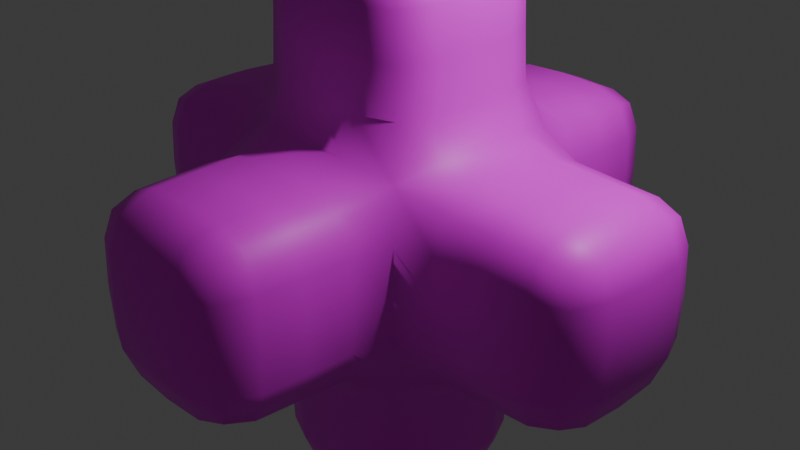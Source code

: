 # Source: container.blend  (saved by Blender 4.5.90; exported with 4.5.12 LTS)
import bpy
from mathutils import Matrix  # noqa: F401  (used for matrix-valued properties, if any)

bpy.ops.wm.read_factory_settings(use_empty=True)
scene = bpy.context.scene
scene.name = 'Scene'

# ---- collections
col_collection = bpy.data.collections.new('Collection'); scene.collection.children.link(col_collection)

# ---- images (referenced by path relative to the original .blend; pixels are not part of the script)
import os
ASSET_DIR = os.environ.get("B2B_ASSET_DIR", "")  # directory of the original .blend (textures are referenced by path, not embedded)
HERE = os.path.dirname(os.path.abspath(__file__))  # packed textures are extracted next to this script under _unpacked/

def load_image(name, relpath, width, height, colorspace="sRGB"):
    """Load a texture the original file referenced (path relative to the .blend, or extracted next to this script)."""
    p = next((c for c in (os.path.join(HERE, relpath), os.path.join(ASSET_DIR, relpath)) if relpath and os.path.exists(c)), "")
    if p:
        img = bpy.data.images.load(p, check_existing=True)
        img.name = name
    else:  # same state as the original file: an image datablock whose file is absent (Cycles renders it pink)
        img = bpy.data.images.new(name, width, height)
        img.source = "FILE"
        img.filepath = "//" + (relpath or name)
    img.colorspace_settings.name = colorspace
    return img
img_container_png = load_image('container.png', 'container.png', 1024, 1024, 'sRGB')

# ---- materials (node trees are filled in below, after node groups)
mat_material = bpy.data.materials.new('Material')
mat_material.alpha_threshold = 0.0
mat_material.roughness = 0.5
mat_material.line_color = (0.0, 0.0, 0.0, 1.0)

# ---- material node trees
mat_material.use_nodes = True; mat_material.node_tree.nodes.clear()
_N = mat_material.node_tree.nodes; _L = mat_material.node_tree.links
n0 = _N.new('ShaderNodeOutputMaterial'); n0.name = 'Material Output'; n0.location = (200, 100)
n1 = _N.new('ShaderNodeBsdfPrincipled'); n1.name = 'Principled BSDF'; n1.location = (-200, 100)
n1.inputs[3].default_value = 1.45
n2 = _N.new('ShaderNodeTexImage'); n2.name = 'Image Texture'; n2.location = (-542, 62)
n2.image = img_container_png
_L.new(n1.outputs[0], n0.inputs[0])
_L.new(n2.outputs[0], n1.inputs[0])
n0.is_active_output = True

# ---- world
world_world = bpy.data.worlds.new('World'); scene.world = world_world
world_world.use_nodes = True; world_world.node_tree.nodes.clear()
_N = world_world.node_tree.nodes; _L = world_world.node_tree.links
n0 = _N.new('ShaderNodeOutputWorld'); n0.name = 'World Output'; n0.location = (200, 100)
n1 = _N.new('ShaderNodeBackground'); n1.name = 'Background'; n1.location = (-200, 100)
n1.inputs[0].default_value = (0.05088, 0.05088, 0.05088, 1.0)
_L.new(n1.outputs[0], n0.inputs[0])
n0.is_active_output = True
world_world.color = (0.05088, 0.05088, 0.05088)
world_world.sun_shadow_jitter_overblur = 0.0

# ---- cameras
cam_camera = bpy.data.cameras.new('Camera')
cam_camera.clip_end = 100.0
cam_camera.ortho_scale = 7.314

# ---- lights
light_light = bpy.data.lights.new('Light', 'POINT')
light_light.energy = 1000.0
light_light.shadow_soft_size = 0.1

# ---- meshes
me_cube_008 = bpy.data.meshes.new('Cube.008')
me_cube_008.from_pydata([(-1.0, -1.0, -1.0), (-1.0, -1.0, 1.0), (-1.0, 1.0, -1.0), (0.75, -0.75, -0.75), (0.75, -0.75, 0.75), (0.75, 0.75, -0.75), (0.75, 0.75, 0.75), (-0.8333, -9.313e-10, 1.167), (5.122e-09, 0.8333, -0.8333), (3.492e-08, 0.8333, 0.8333), (0.8333, 0.8333, 0.0), (0.8333, 3.725e-09, -0.8333), (0.8333, 3.725e-09, 0.8333), (0.8333, -0.8333, 0.0), (5.588e-09, -0.8333, -0.8333), (4.657e-09, -0.8333, 0.8333), (4.098e-08, 1.0, -3.725e-09), (1.0, 3.725e-09, 0.0), (4.284e-08, -1.0, 0.0), (3.725e-08, 3.725e-09, -1.0), (3.725e-09, 3.725e-09, 1.0), (-3.0, 1.0, -1.0), (-3.0, 1.0, 1.0), (-2.75, 2.75, -0.75), (-2.75, 2.75, 0.75), (-1.25, 2.75, -0.75), (-1.25, 2.75, 0.75), (-2.833, 2.0, -0.8333), (-3.167, 1.167, 2.328e-09), (-2.833, 2.0, 0.8333), (-2.833, 2.833, 0.0), (-2.0, 2.833, -0.8333), (-2.0, 2.833, 0.8333), (-1.167, 2.833, 0.0), (-1.167, 2.0, -0.8333), (-1.167, 2.0, 0.8333), (-0.8333, 1.167, -2.771e-08), (-3.0, 2.0, 9.313e-09), (-2.0, 3.0, 0.0), (-1.0, 2.0, -3.725e-09), (-2.0, 2.0, -1.0), (-2.0, 2.0, 1.0), (-4.75, -0.75, -0.75), (-4.75, -0.75, 0.75), (-4.75, 0.75, -0.75), (-4.75, 0.75, 0.75), (-3.0, -1.0, -1.0), (-4.833, -1.397e-09, -0.8333), (-4.833, -0.8333, 2.328e-09), (-4.833, 1.397e-09, 0.8333), (-4.833, 0.8333, 0.0), (-4.0, 0.8333, -0.8333), (-4.0, 0.8333, 0.8333), (-3.167, -3.306e-08, -1.167), (-3.167, -4.191e-09, 1.167), (-3.167, -1.167, 3.492e-09), (-4.0, -0.8333, -0.8333), (-4.0, -0.8333, 0.8333), (-5.0, -1.863e-08, 9.313e-09), (-4.0, 1.0, 0.0), (-4.0, -1.0, 0.0), (-4.0, 3.725e-09, -1.0), (-4.0, -3.725e-09, 1.0), (-2.75, -2.75, -0.75), (-2.75, -2.75, 0.75), (-3.0, -1.0, 1.0), (-1.25, -2.75, -0.75), (-1.25, -2.75, 0.75), (-2.833, -2.0, -0.8333), (-2.833, -2.833, 2.328e-09), (-2.833, -2.0, 0.8333), (-0.8333, -1.167, 0.0), (-1.167, -2.0, -0.8333), (-1.167, -2.0, 0.8333), (-1.167, -2.833, 0.0), (-2.0, -2.833, -0.8333), (-2.0, -2.833, 0.8333), (-3.0, -2.0, 9.313e-09), (-1.0, -2.0, 0.0), (-2.0, -3.0, 0.0), (-2.0, -2.0, -1.0), (-2.0, -2.0, 1.0), (-2.75, -0.75, 2.75), (-2.75, 0.75, 2.75), (-1.25, -0.75, 2.75), (-1.0, 1.0, 1.0), (-1.25, 0.75, 2.75), (-2.833, -0.8333, 2.0), (-2.833, 1.397e-09, 2.833), (-2.833, 0.8333, 2.0), (-2.0, 1.167, 1.167), (-2.0, 0.8333, 2.833), (-1.167, 0.8333, 2.0), (-1.167, 3.725e-09, 2.833), (-1.167, -0.8333, 2.0), (-2.0, -1.167, 1.167), (-2.0, -0.8333, 2.833), (-3.0, -3.725e-09, 2.0), (-2.0, 1.0, 2.0), (-1.0, 3.725e-09, 2.0), (-2.0, -1.0, 2.0), (-2.0, 3.725e-09, 3.0), (-2.75, -0.75, -2.75), (-2.75, 0.75, -2.75), (-1.25, -0.75, -2.75), (-1.25, 0.75, -2.75), (-2.833, -1.397e-09, -2.833), (-2.833, -0.8333, -2.0), (-2.833, 0.8333, -2.0), (-2.0, 0.8333, -2.833), (-2.0, 1.167, -1.167), (-1.167, 0.8333, -2.0), (-1.167, 3.725e-09, -2.833), (-0.8333, -9.313e-10, -1.167), (-1.167, -0.8333, -2.0), (-2.0, -0.8333, -2.833), (-2.0, -1.167, -1.167), (-3.0, -2.049e-08, -2.0), (-2.0, 1.0, -2.0), (-1.0, 3.725e-09, -2.0), (-2.0, -1.0, -2.0), (-2.0, 3.725e-09, -3.0), (-0.8507, -0.4931, 1.149), (0.4684, 0.8191, -0.8191), (-0.4931, 0.8507, -0.8507), (0.4684, 0.8191, 0.8191), (0.8191, 0.8191, 0.4684), (0.8191, 0.8191, -0.4684), (0.8191, -0.4684, -0.8191), (0.8191, 0.4684, -0.8191), (0.8191, 0.4684, 0.8191), (0.8191, -0.4684, 0.8191), (0.8191, -0.8191, 0.4684), (0.8191, -0.8191, -0.4684), (-0.4931, -0.8507, -0.8507), (0.4684, -0.8191, -0.8191), (0.4684, -0.8191, 0.8191), (-0.4931, -0.8507, 0.8507), (4.377e-08, 0.9792, 0.4792), (0.4792, 0.9792, 0.0), (2.608e-08, 0.9792, -0.4792), (0.9792, 0.4792, 0.0), (0.9792, 3.725e-09, 0.4792), (0.9792, -0.4792, 0.0), (0.9792, 3.725e-09, -0.4792), (0.4792, -0.9792, 0.0), (2.421e-08, -0.9792, 0.4792), (2.98e-08, -0.9792, -0.4792), (2.235e-08, 0.4792, -0.9792), (0.4792, 3.725e-09, -0.9792), (2.142e-08, -0.4792, -0.9792), (2.235e-08, 0.4792, 0.9792), (-0.4792, 9.313e-10, 1.021), (-4.657e-10, -0.4792, 0.9792), (0.4792, 3.725e-09, 0.9792), (-2.819, 2.468, -0.8191), (-2.851, 1.507, -0.8507), (-3.149, 1.149, -0.4931), (-3.149, 1.149, 0.4931), (-2.851, 1.507, 0.8507), (-2.819, 2.468, 0.8191), (-2.819, 2.819, 0.4684), (-2.819, 2.819, -0.4684), (-1.532, 2.819, -0.8191), (-2.468, 2.819, -0.8191), (-2.468, 2.819, 0.8191), (-1.532, 2.819, 0.8191), (-1.181, 2.819, 0.4684), (-1.181, 2.819, -0.4684), (-1.181, 2.468, -0.8191), (-1.181, 2.468, 0.8191), (-3.021, 1.521, 9.313e-09), (-2.979, 2.0, 0.4792), (-2.979, 2.479, 7.451e-09), (-2.979, 2.0, -0.4792), (-2.479, 2.979, 0.0), (-2.0, 2.979, 0.4792), (-1.521, 2.979, 0.0), (-2.0, 2.979, -0.4792), (-1.021, 2.479, 0.0), (-1.021, 2.0, 0.4792), (-0.9792, 1.521, -1.909e-08), (-1.021, 2.0, -0.4792), (-2.0, 2.479, -0.9792), (-1.521, 2.0, -0.9792), (-2.479, 2.0, -0.9792), (-2.0, 2.479, 0.9792), (-2.479, 2.0, 0.9792), (-1.521, 2.0, 0.9792), (-4.819, 0.4684, -0.8191), (-4.819, -0.4684, -0.8191), (-4.819, -0.8191, -0.4684), (-4.819, -0.8191, 0.4684), (-4.819, -0.4684, 0.8191), (-4.819, 0.4684, 0.8191), (-4.819, 0.8191, 0.4684), (-4.819, 0.8191, -0.4684), (-4.468, 0.8191, -0.8191), (-4.468, 0.8191, 0.8191), (-3.149, -0.4931, -1.149), (-3.149, -1.149, -0.4931), (-4.468, -0.8191, -0.8191), (-3.507, -0.8507, -0.8507), (-4.468, -0.8191, 0.8191), (-4.979, -0.4792, 9.313e-09), (-4.979, -1.304e-08, 0.4792), (-4.979, 0.4792, 7.451e-09), (-4.979, -1.863e-08, -0.4792), (-4.479, 0.9792, 0.0), (-4.0, 0.9792, 0.4792), (-4.0, 0.9792, -0.4792), (-3.521, -1.021, 0.0), (-4.0, -0.9792, 0.4792), (-4.479, -0.9792, 9.313e-10), (-4.0, -0.9792, -0.4792), (-4.0, 0.4792, -0.9792), (-3.521, -2.515e-08, -1.021), (-4.0, -0.4792, -0.9792), (-4.479, 3.725e-09, -0.9792), (-4.0, 0.4792, 0.9792), (-4.479, 9.313e-10, 0.9792), (-4.0, -0.4792, 0.9792), (-3.521, 3.725e-09, 1.021), (-2.819, -2.468, -0.8191), (-2.819, -2.819, -0.4684), (-2.819, -2.819, 0.4684), (-2.819, -2.468, 0.8191), (-2.851, -1.507, 0.8507), (-1.181, -2.468, -0.8191), (-1.181, -2.468, 0.8191), (-1.181, -2.819, 0.4684), (-1.181, -2.819, -0.4684), (-2.468, -2.819, -0.8191), (-1.532, -2.819, -0.8191), (-1.532, -2.819, 0.8191), (-2.468, -2.819, 0.8191), (-2.979, -2.479, 9.313e-09), (-2.979, -2.0, 0.4792), (-2.979, -2.0, -0.4792), (-0.9792, -1.521, 0.0), (-1.021, -2.0, 0.4792), (-1.021, -2.479, 0.0), (-1.021, -2.0, -0.4792), (-1.521, -2.979, 0.0), (-2.0, -2.979, 0.4792), (-2.479, -2.979, 9.313e-10), (-2.0, -2.979, -0.4792), (-1.521, -2.0, -0.9792), (-2.0, -2.479, -0.9792), (-2.479, -2.0, -0.9792), (-2.479, -2.0, 0.9792), (-2.0, -2.479, 0.9792), (-1.521, -2.0, 0.9792), (-2.819, -0.8191, 2.468), (-2.819, -0.4684, 2.819), (-2.819, 0.4684, 2.819), (-2.819, 0.8191, 2.468), (-1.507, 1.149, 1.149), (-2.468, 0.8191, 2.819), (-1.532, 0.8191, 2.819), (-1.181, 0.8191, 2.468), (-1.149, 0.8507, 1.507), (-1.181, 0.4684, 2.819), (-1.181, -0.4684, 2.819), (-1.181, -0.8191, 2.468), (-1.532, -0.8191, 2.819), (-2.468, -0.8191, 2.819), (-2.979, -0.4792, 2.0), (-2.979, -1.304e-08, 2.479), (-2.979, 0.4792, 2.0), (-2.479, 0.9792, 2.0), (-2.0, 0.9792, 2.479), (-1.521, 0.9792, 2.0), (-2.0, 1.021, 1.521), (-1.021, 0.4792, 2.0), (-1.021, 3.725e-09, 2.479), (-1.021, -0.4792, 2.0), (-1.521, -0.9792, 2.0), (-2.0, -0.9792, 2.479), (-2.479, -0.9792, 2.0), (-2.0, -1.021, 1.521), (-2.0, 0.4792, 2.979), (-2.479, 9.313e-10, 2.979), (-2.0, -0.4792, 2.979), (-1.521, 3.725e-09, 2.979), (-2.819, 0.4684, -2.819), (-2.819, -0.4684, -2.819), (-2.819, -0.8191, -2.468), (-2.819, 0.8191, -2.468), (-1.532, 0.8191, -2.819), (-2.468, 0.8191, -2.819), (-1.181, 0.8191, -2.468), (-1.181, -0.4684, -2.819), (-1.181, 0.4684, -2.819), (-1.181, -0.8191, -2.468), (-2.468, -0.8191, -2.819), (-1.532, -0.8191, -2.819), (-2.979, -0.4792, -2.0), (-2.979, 0.4792, -2.0), (-2.979, -1.863e-08, -2.479), (-2.479, 0.9792, -2.0), (-2.0, 1.021, -1.521), (-1.521, 0.9792, -2.0), (-2.0, 0.9792, -2.479), (-1.021, 0.4792, -2.0), (-0.9792, 9.313e-10, -1.521), (-1.021, -0.4792, -2.0), (-1.021, 3.725e-09, -2.479), (-1.521, -0.9792, -2.0), (-2.0, -1.021, -1.521), (-2.479, -0.9792, -2.0), (-2.0, -0.9792, -2.479), (-2.0, 0.4792, -2.979), (-1.521, 3.725e-09, -2.979), (-2.0, -0.4792, -2.979), (-2.479, 3.725e-09, -2.979), (-0.8507, 0.4931, -1.149), (-0.8507, -0.4931, -1.149), (-0.8507, -1.149, -0.4931), (-0.8507, -1.149, 0.4931), (-0.8507, 0.4931, 1.149), (-0.8507, 1.149, 0.4931), (-0.8507, 1.149, -0.4931), (-0.4931, 0.8507, 0.8507), (-0.4792, 1.021, -2.235e-08), (-0.4792, -1.021, 9.313e-10), (-0.4792, 3.725e-09, -1.021), (-1.149, 1.507, -0.8507), (-1.149, 1.507, 0.8507), (-2.493, 1.149, -1.149), (-1.507, 1.149, -1.149), (-2.493, 1.149, 1.149), (-2.0, 1.521, -1.021), (-2.0, 1.521, 1.021), (-3.507, 0.8507, -0.8507), (-3.507, 0.8507, 0.8507), (-3.149, 0.4931, -1.149), (-3.149, 0.4931, 1.149), (-3.149, -0.4931, 1.149), (-3.149, -1.149, 0.4931), (-3.507, -0.8507, 0.8507), (-3.521, 1.021, 9.313e-10), (-2.851, -1.507, -0.8507), (-1.507, -1.149, -1.149), (-2.493, -1.149, -1.149), (-2.493, -1.149, 1.149), (-1.507, -1.149, 1.149), (-1.149, -1.507, -0.8507), (-1.149, -1.507, 0.8507), (-3.021, -1.521, 1.49e-08), (-2.0, -1.521, -1.021), (-2.0, -1.521, 1.021), (-2.851, -0.8507, 1.507), (-2.851, 0.8507, 1.507), (-1.149, -0.8507, 1.507), (-3.021, -3.725e-09, 1.521), (-0.9792, 3.725e-09, 1.521), (-2.851, -0.8507, -1.507), (-2.851, 0.8507, -1.507), (-1.149, 0.8507, -1.507), (-1.149, -0.8507, -1.507), (-3.021, -3.353e-08, -1.521), (-0.4826, 1.0, -0.4826), (-0.4826, 1.0, 0.4826), (0.4765, 0.9591, 0.4765), (0.4765, 0.9591, -0.4765), (0.9591, 0.4765, -0.4765), (0.9591, 0.4765, 0.4765), (0.9591, -0.4765, 0.4765), (0.9591, -0.4765, -0.4765), (0.4765, -0.9591, -0.4765), (0.4765, -0.9591, 0.4765), (-0.4826, -1.0, 0.4826), (-0.4826, -1.0, -0.4826), (-0.4826, 0.4826, -1.0), (0.4765, 0.4765, -0.9591), (0.4765, -0.4765, -0.9591), (-0.4826, -0.4826, -1.0), (0.4765, 0.4765, 0.9591), (-0.4826, 0.4826, 1.0), (-0.4826, -0.4826, 1.0), (0.4765, -0.4765, 0.9591), (-3.0, 1.517, -0.4826), (-3.0, 1.517, 0.4826), (-2.959, 2.476, 0.4765), (-2.959, 2.476, -0.4765), (-2.476, 2.959, -0.4765), (-2.476, 2.959, 0.4765), (-1.524, 2.959, 0.4765), (-1.524, 2.959, -0.4765), (-1.041, 2.476, -0.4765), (-1.041, 2.476, 0.4765), (-1.0, 1.517, 0.4826), (-1.0, 1.517, -0.4826), (-2.476, 2.476, -0.9591), (-1.524, 2.476, -0.9591), (-1.517, 1.517, -1.0), (-2.483, 1.517, -1.0), (-1.524, 2.476, 0.9591), (-2.476, 2.476, 0.9591), (-2.483, 1.517, 1.0), (-1.517, 1.517, 1.0), (-4.959, -0.4765, -0.4765), (-4.959, -0.4765, 0.4765), (-4.959, 0.4765, 0.4765), (-4.959, 0.4765, -0.4765), (-4.476, 0.9591, -0.4765), (-4.476, 0.9591, 0.4765), (-3.517, 1.0, 0.4826), (-3.517, 1.0, -0.4826), (-3.517, -1.0, -0.4826), (-3.517, -1.0, 0.4826), (-4.476, -0.9591, 0.4765), (-4.476, -0.9591, -0.4765), (-4.476, 0.4765, -0.9591), (-3.517, 0.4826, -1.0), (-3.517, -0.4826, -1.0), (-4.476, -0.4765, -0.9591), (-3.517, 0.4826, 1.0), (-4.476, 0.4765, 0.9591), (-4.476, -0.4765, 0.9591), (-3.517, -0.4826, 1.0), (-2.959, -2.476, -0.4765), (-2.959, -2.476, 0.4765), (-3.0, -1.517, 0.4826), (-3.0, -1.517, -0.4826), (-1.0, -1.517, -0.4826), (-1.0, -1.517, 0.4826), (-1.041, -2.476, 0.4765), (-1.041, -2.476, -0.4765), (-1.524, -2.959, -0.4765), (-1.524, -2.959, 0.4765), (-2.476, -2.959, 0.4765), (-2.476, -2.959, -0.4765), (-2.483, -1.517, -1.0), (-1.517, -1.517, -1.0), (-1.524, -2.476, -0.9591), (-2.476, -2.476, -0.9591), (-1.517, -1.517, 1.0), (-2.483, -1.517, 1.0), (-2.476, -2.476, 0.9591), (-1.524, -2.476, 0.9591), (-3.0, -0.4826, 1.517), (-2.959, -0.4765, 2.476), (-2.959, 0.4765, 2.476), (-3.0, 0.4826, 1.517), (-2.483, 1.0, 1.517), (-2.476, 0.9591, 2.476), (-1.524, 0.9591, 2.476), (-1.517, 1.0, 1.517), (-1.0, 0.4826, 1.517), (-1.041, 0.4765, 2.476), (-1.041, -0.4765, 2.476), (-1.0, -0.4826, 1.517), (-1.517, -1.0, 1.517), (-1.524, -0.9591, 2.476), (-2.476, -0.9591, 2.476), (-2.483, -1.0, 1.517), (-1.524, 0.4765, 2.959), (-2.476, 0.4765, 2.959), (-2.476, -0.4765, 2.959), (-1.524, -0.4765, 2.959), (-2.959, -0.4765, -2.476), (-3.0, -0.4826, -1.517), (-3.0, 0.4826, -1.517), (-2.959, 0.4765, -2.476), (-2.476, 0.9591, -2.476), (-2.483, 1.0, -1.517), (-1.517, 1.0, -1.517), (-1.524, 0.9591, -2.476), (-1.041, 0.4765, -2.476), (-1.0, 0.4826, -1.517), (-1.0, -0.4826, -1.517), (-1.041, -0.4765, -2.476), (-1.524, -0.9591, -2.476), (-1.517, -1.0, -1.517), (-2.483, -1.0, -1.517), (-2.476, -0.9591, -2.476), (-2.476, 0.4765, -2.959), (-1.524, 0.4765, -2.959), (-1.524, -0.4765, -2.959), (-2.476, -0.4765, -2.959)], [], [(2, 322, 362, 124), (322, 36, 324, 362), (362, 324, 16, 140), (124, 362, 140, 8), (36, 321, 363, 324), (321, 85, 323, 363), (363, 323, 9, 138), (324, 363, 138, 16), (16, 138, 364, 139), (138, 9, 125, 364), (364, 125, 6, 126), (139, 364, 126, 10), (8, 140, 365, 123), (140, 16, 139, 365), (365, 139, 10, 127), (123, 365, 127, 5), (5, 127, 366, 129), (127, 10, 141, 366), (366, 141, 17, 144), (129, 366, 144, 11), (10, 126, 367, 141), (126, 6, 130, 367), (367, 130, 12, 142), (141, 367, 142, 17), (17, 142, 368, 143), (142, 12, 131, 368), (368, 131, 4, 132), (143, 368, 132, 13), (11, 144, 369, 128), (144, 17, 143, 369), (369, 143, 13, 133), (128, 369, 133, 3), (3, 133, 370, 135), (133, 13, 145, 370), (370, 145, 18, 147), (135, 370, 147, 14), (13, 132, 371, 145), (132, 4, 136, 371), (371, 136, 15, 146), (145, 371, 146, 18), (18, 146, 372, 325), (146, 15, 137, 372), (372, 137, 1, 319), (325, 372, 319, 71), (14, 147, 373, 134), (147, 18, 325, 373), (373, 325, 71, 318), (134, 373, 318, 0), (2, 124, 374, 316), (124, 8, 148, 374), (374, 148, 19, 326), (316, 374, 326, 113), (8, 123, 375, 148), (123, 5, 129, 375), (375, 129, 11, 149), (148, 375, 149, 19), (19, 149, 376, 150), (149, 11, 128, 376), (376, 128, 3, 135), (150, 376, 135, 14), (113, 326, 377, 317), (326, 19, 150, 377), (377, 150, 14, 134), (317, 377, 134, 0), (6, 125, 378, 130), (125, 9, 151, 378), (378, 151, 20, 154), (130, 378, 154, 12), (9, 323, 379, 151), (323, 85, 320, 379), (379, 320, 7, 152), (151, 379, 152, 20), (20, 152, 380, 153), (152, 7, 122, 380), (380, 122, 1, 137), (153, 380, 137, 15), (12, 154, 381, 131), (154, 20, 153, 381), (381, 153, 15, 136), (131, 381, 136, 4), (21, 157, 382, 156), (157, 28, 171, 382), (382, 171, 37, 174), (156, 382, 174, 27), (28, 158, 383, 171), (158, 22, 159, 383), (383, 159, 29, 172), (171, 383, 172, 37), (37, 172, 384, 173), (172, 29, 160, 384), (384, 160, 24, 161), (173, 384, 161, 30), (27, 174, 385, 155), (174, 37, 173, 385), (385, 173, 30, 162), (155, 385, 162, 23), (23, 162, 386, 164), (162, 30, 175, 386), (386, 175, 38, 178), (164, 386, 178, 31), (30, 161, 387, 175), (161, 24, 165, 387), (387, 165, 32, 176), (175, 387, 176, 38), (38, 176, 388, 177), (176, 32, 166, 388), (388, 166, 26, 167), (177, 388, 167, 33), (31, 178, 389, 163), (178, 38, 177, 389), (389, 177, 33, 168), (163, 389, 168, 25), (25, 168, 390, 169), (168, 33, 179, 390), (390, 179, 39, 182), (169, 390, 182, 34), (33, 167, 391, 179), (167, 26, 170, 391), (391, 170, 35, 180), (179, 391, 180, 39), (39, 180, 392, 181), (180, 35, 328, 392), (392, 328, 85, 321), (181, 392, 321, 36), (34, 182, 393, 327), (182, 39, 181, 393), (393, 181, 36, 322), (327, 393, 322, 2), (23, 164, 394, 155), (164, 31, 183, 394), (394, 183, 40, 185), (155, 394, 185, 27), (31, 163, 395, 183), (163, 25, 169, 395), (395, 169, 34, 184), (183, 395, 184, 40), (40, 184, 396, 332), (184, 34, 327, 396), (396, 327, 2, 330), (332, 396, 330, 110), (27, 185, 397, 156), (185, 40, 332, 397), (397, 332, 110, 329), (156, 397, 329, 21), (26, 166, 398, 170), (166, 32, 186, 398), (398, 186, 41, 188), (170, 398, 188, 35), (32, 165, 399, 186), (165, 24, 160, 399), (399, 160, 29, 187), (186, 399, 187, 41), (41, 187, 400, 333), (187, 29, 159, 400), (400, 159, 22, 331), (333, 400, 331, 90), (35, 188, 401, 328), (188, 41, 333, 401), (401, 333, 90, 257), (328, 401, 257, 85), (42, 191, 402, 190), (191, 48, 204, 402), (402, 204, 58, 207), (190, 402, 207, 47), (48, 192, 403, 204), (192, 43, 193, 403), (403, 193, 49, 205), (204, 403, 205, 58), (58, 205, 404, 206), (205, 49, 194, 404), (404, 194, 45, 195), (206, 404, 195, 50), (47, 207, 405, 189), (207, 58, 206, 405), (405, 206, 50, 196), (189, 405, 196, 44), (44, 196, 406, 197), (196, 50, 208, 406), (406, 208, 59, 210), (197, 406, 210, 51), (50, 195, 407, 208), (195, 45, 198, 407), (407, 198, 52, 209), (208, 407, 209, 59), (59, 209, 408, 341), (209, 52, 335, 408), (408, 335, 22, 158), (341, 408, 158, 28), (51, 210, 409, 334), (210, 59, 341, 409), (409, 341, 28, 157), (334, 409, 157, 21), (46, 200, 410, 202), (200, 55, 211, 410), (410, 211, 60, 214), (202, 410, 214, 56), (55, 339, 411, 211), (339, 65, 340, 411), (411, 340, 57, 212), (211, 411, 212, 60), (60, 212, 412, 213), (212, 57, 203, 412), (412, 203, 43, 192), (213, 412, 192, 48), (56, 214, 413, 201), (214, 60, 213, 413), (413, 213, 48, 191), (201, 413, 191, 42), (44, 197, 414, 189), (197, 51, 215, 414), (414, 215, 61, 218), (189, 414, 218, 47), (51, 334, 415, 215), (334, 21, 336, 415), (415, 336, 53, 216), (215, 415, 216, 61), (61, 216, 416, 217), (216, 53, 199, 416), (416, 199, 46, 202), (217, 416, 202, 56), (47, 218, 417, 190), (218, 61, 217, 417), (417, 217, 56, 201), (190, 417, 201, 42), (22, 335, 418, 337), (335, 52, 219, 418), (418, 219, 62, 222), (337, 418, 222, 54), (52, 198, 419, 219), (198, 45, 194, 419), (419, 194, 49, 220), (219, 419, 220, 62), (62, 220, 420, 221), (220, 49, 193, 420), (420, 193, 43, 203), (221, 420, 203, 57), (54, 222, 421, 338), (222, 62, 221, 421), (421, 221, 57, 340), (338, 421, 340, 65), (63, 224, 422, 223), (224, 69, 236, 422), (422, 236, 77, 238), (223, 422, 238, 68), (69, 225, 423, 236), (225, 64, 226, 423), (423, 226, 70, 237), (236, 423, 237, 77), (77, 237, 424, 349), (237, 70, 227, 424), (424, 227, 65, 339), (349, 424, 339, 55), (68, 238, 425, 342), (238, 77, 349, 425), (425, 349, 55, 200), (342, 425, 200, 46), (0, 318, 426, 347), (318, 71, 239, 426), (426, 239, 78, 242), (347, 426, 242, 72), (71, 319, 427, 239), (319, 1, 348, 427), (427, 348, 73, 240), (239, 427, 240, 78), (78, 240, 428, 241), (240, 73, 229, 428), (428, 229, 67, 230), (241, 428, 230, 74), (72, 242, 429, 228), (242, 78, 241, 429), (429, 241, 74, 231), (228, 429, 231, 66), (66, 231, 430, 233), (231, 74, 243, 430), (430, 243, 79, 246), (233, 430, 246, 75), (74, 230, 431, 243), (230, 67, 234, 431), (431, 234, 76, 244), (243, 431, 244, 79), (79, 244, 432, 245), (244, 76, 235, 432), (432, 235, 64, 225), (245, 432, 225, 69), (75, 246, 433, 232), (246, 79, 245, 433), (433, 245, 69, 224), (232, 433, 224, 63), (46, 344, 434, 342), (344, 116, 350, 434), (434, 350, 80, 249), (342, 434, 249, 68), (116, 343, 435, 350), (343, 0, 347, 435), (435, 347, 72, 247), (350, 435, 247, 80), (80, 247, 436, 248), (247, 72, 228, 436), (436, 228, 66, 233), (248, 436, 233, 75), (68, 249, 437, 223), (249, 80, 248, 437), (437, 248, 75, 232), (223, 437, 232, 63), (1, 346, 438, 348), (346, 95, 351, 438), (438, 351, 81, 252), (348, 438, 252, 73), (95, 345, 439, 351), (345, 65, 227, 439), (439, 227, 70, 250), (351, 439, 250, 81), (81, 250, 440, 251), (250, 70, 226, 440), (440, 226, 64, 235), (251, 440, 235, 76), (73, 252, 441, 229), (252, 81, 251, 441), (441, 251, 76, 234), (229, 441, 234, 67), (65, 352, 442, 338), (352, 87, 267, 442), (442, 267, 97, 355), (338, 442, 355, 54), (87, 253, 443, 267), (253, 82, 254, 443), (443, 254, 88, 268), (267, 443, 268, 97), (97, 268, 444, 269), (268, 88, 255, 444), (444, 255, 83, 256), (269, 444, 256, 89), (54, 355, 445, 337), (355, 97, 269, 445), (445, 269, 89, 353), (337, 445, 353, 22), (22, 353, 446, 331), (353, 89, 270, 446), (446, 270, 98, 273), (331, 446, 273, 90), (89, 256, 447, 270), (256, 83, 258, 447), (447, 258, 91, 271), (270, 447, 271, 98), (98, 271, 448, 272), (271, 91, 259, 448), (448, 259, 86, 260), (272, 448, 260, 92), (90, 273, 449, 257), (273, 98, 272, 449), (449, 272, 92, 261), (257, 449, 261, 85), (85, 261, 450, 320), (261, 92, 274, 450), (450, 274, 99, 356), (320, 450, 356, 7), (92, 260, 451, 274), (260, 86, 262, 451), (451, 262, 93, 275), (274, 451, 275, 99), (99, 275, 452, 276), (275, 93, 263, 452), (452, 263, 84, 264), (276, 452, 264, 94), (7, 356, 453, 122), (356, 99, 276, 453), (453, 276, 94, 354), (122, 453, 354, 1), (1, 354, 454, 346), (354, 94, 277, 454), (454, 277, 100, 280), (346, 454, 280, 95), (94, 264, 455, 277), (264, 84, 265, 455), (455, 265, 96, 278), (277, 455, 278, 100), (100, 278, 456, 279), (278, 96, 266, 456), (456, 266, 82, 253), (279, 456, 253, 87), (95, 280, 457, 345), (280, 100, 279, 457), (457, 279, 87, 352), (345, 457, 352, 65), (86, 259, 458, 262), (259, 91, 281, 458), (458, 281, 101, 284), (262, 458, 284, 93), (91, 258, 459, 281), (258, 83, 255, 459), (459, 255, 88, 282), (281, 459, 282, 101), (101, 282, 460, 283), (282, 88, 254, 460), (460, 254, 82, 266), (283, 460, 266, 96), (93, 284, 461, 263), (284, 101, 283, 461), (461, 283, 96, 265), (263, 461, 265, 84), (102, 287, 462, 286), (287, 107, 297, 462), (462, 297, 117, 299), (286, 462, 299, 106), (107, 357, 463, 297), (357, 46, 199, 463), (463, 199, 53, 361), (297, 463, 361, 117), (117, 361, 464, 298), (361, 53, 336, 464), (464, 336, 21, 358), (298, 464, 358, 108), (106, 299, 465, 285), (299, 117, 298, 465), (465, 298, 108, 288), (285, 465, 288, 103), (103, 288, 466, 290), (288, 108, 300, 466), (466, 300, 118, 303), (290, 466, 303, 109), (108, 358, 467, 300), (358, 21, 329, 467), (467, 329, 110, 301), (300, 467, 301, 118), (118, 301, 468, 302), (301, 110, 330, 468), (468, 330, 2, 359), (302, 468, 359, 111), (109, 303, 469, 289), (303, 118, 302, 469), (469, 302, 111, 291), (289, 469, 291, 105), (105, 291, 470, 293), (291, 111, 304, 470), (470, 304, 119, 307), (293, 470, 307, 112), (111, 359, 471, 304), (359, 2, 316, 471), (471, 316, 113, 305), (304, 471, 305, 119), (119, 305, 472, 306), (305, 113, 317, 472), (472, 317, 0, 360), (306, 472, 360, 114), (112, 307, 473, 292), (307, 119, 306, 473), (473, 306, 114, 294), (292, 473, 294, 104), (104, 294, 474, 296), (294, 114, 308, 474), (474, 308, 120, 311), (296, 474, 311, 115), (114, 360, 475, 308), (360, 0, 343, 475), (475, 343, 116, 309), (308, 475, 309, 120), (120, 309, 476, 310), (309, 116, 344, 476), (476, 344, 46, 357), (310, 476, 357, 107), (115, 311, 477, 295), (311, 120, 310, 477), (477, 310, 107, 287), (295, 477, 287, 102), (103, 290, 478, 285), (290, 109, 312, 478), (478, 312, 121, 315), (285, 478, 315, 106), (109, 289, 479, 312), (289, 105, 293, 479), (479, 293, 112, 313), (312, 479, 313, 121), (121, 313, 480, 314), (313, 112, 292, 480), (480, 292, 104, 296), (314, 480, 296, 115), (106, 315, 481, 286), (315, 121, 314, 481), (481, 314, 115, 295), (286, 481, 295, 102)])
_uv = me_cube_008.uv_layers.new(name='UVMap')
_uv.uv.foreach_set('vector', [0.375, 0.3041, 0.375, 0.4062, 0.3427, 0.4174, 0.3318, 0.3546, 0.375, 0.4062, 0.375, 0.5, 0.3441, 0.5, 0.3427, 0.4174, 0.3427, 0.4174, 0.3441, 0.5, 0.3238, 0.5, 0.3225, 0.4325, 0.3318, 0.3546, 0.3427, 0.4174, 0.3225, 0.4325, 0.3128, 0.3831, 0.375, 0.5, 0.375, 0.5938, 0.3427, 0.5826, 0.3441, 0.5, 0.375, 0.5938, 0.375, 0.6959, 0.3318, 0.6454, 0.3427, 0.5826, 0.3427, 0.5826, 0.3318, 0.6454, 0.3128, 0.6169, 0.3225, 0.5675, 0.3441, 0.5, 0.3427, 0.5826, 0.3225, 0.5675, 0.3238, 0.5, 0.3238, 0.5, 0.3225, 0.5675, 0.3088, 0.5565, 0.3099, 0.5, 0.3225, 0.5675, 0.3128, 0.6169, 0.301, 0.5971, 0.3088, 0.5565, 0.3088, 0.5565, 0.301, 0.5971, 0.2924, 0.5819, 0.295, 0.5504, 0.3099, 0.5, 0.3088, 0.5565, 0.295, 0.5504, 0.2955, 0.5, 0.3128, 0.3831, 0.3225, 0.4325, 0.3088, 0.4435, 0.301, 0.4029, 0.3225, 0.4325, 0.3238, 0.5, 0.3099, 0.5, 0.3088, 0.4435, 0.3088, 0.4435, 0.3099, 0.5, 0.2955, 0.5, 0.295, 0.4496, 0.301, 0.4029, 0.3088, 0.4435, 0.295, 0.4496, 0.2924, 0.4181, 0.2924, 0.4181, 0.295, 0.4496, 0.2754, 0.4498, 0.2762, 0.4111, 0.295, 0.4496, 0.2955, 0.5, 0.2754, 0.5, 0.2754, 0.4498, 0.2754, 0.4498, 0.2754, 0.5, 0.25, 0.5, 0.25, 0.4492, 0.2762, 0.4111, 0.2754, 0.4498, 0.25, 0.4492, 0.25, 0.4089, 0.2955, 0.5, 0.295, 0.5504, 0.2754, 0.5502, 0.2754, 0.5, 0.295, 0.5504, 0.2924, 0.5819, 0.2762, 0.5889, 0.2754, 0.5502, 0.2754, 0.5502, 0.2762, 0.5889, 0.25, 0.5911, 0.25, 0.5508, 0.2754, 0.5, 0.2754, 0.5502, 0.25, 0.5508, 0.25, 0.5, 0.25, 0.5, 0.25, 0.5508, 0.2246, 0.5502, 0.2246, 0.5, 0.25, 0.5508, 0.25, 0.5911, 0.2238, 0.5889, 0.2246, 0.5502, 0.2246, 0.5502, 0.2238, 0.5889, 0.2076, 0.5819, 0.205, 0.5504, 0.2246, 0.5, 0.2246, 0.5502, 0.205, 0.5504, 0.2045, 0.5, 0.25, 0.4089, 0.25, 0.4492, 0.2246, 0.4498, 0.2238, 0.4111, 0.25, 0.4492, 0.25, 0.5, 0.2246, 0.5, 0.2246, 0.4498, 0.2246, 0.4498, 0.2246, 0.5, 0.2045, 0.5, 0.205, 0.4496, 0.2238, 0.4111, 0.2246, 0.4498, 0.205, 0.4496, 0.2076, 0.4181, 0.2076, 0.4181, 0.205, 0.4496, 0.1912, 0.4435, 0.199, 0.4029, 0.205, 0.4496, 0.2045, 0.5, 0.1901, 0.5, 0.1912, 0.4435, 0.1912, 0.4435, 0.1901, 0.5, 0.1762, 0.5, 0.1775, 0.4325, 0.199, 0.4029, 0.1912, 0.4435, 0.1775, 0.4325, 0.1872, 0.3831, 0.2045, 0.5, 0.205, 0.5504, 0.1912, 0.5565, 0.1901, 0.5, 0.205, 0.5504, 0.2076, 0.5819, 0.199, 0.5971, 0.1912, 0.5565, 0.1912, 0.5565, 0.199, 0.5971, 0.1872, 0.6169, 0.1775, 0.5675, 0.1901, 0.5, 0.1912, 0.5565, 0.1775, 0.5675, 0.1762, 0.5, 0.1762, 0.5, 0.1775, 0.5675, 0.1573, 0.5826, 0.1559, 0.5, 0.1775, 0.5675, 0.1872, 0.6169, 0.1682, 0.6454, 0.1573, 0.5826, 0.1573, 0.5826, 0.1682, 0.6454, 0.125, 0.6959, 0.125, 0.5938, 0.1559, 0.5, 0.1573, 0.5826, 0.125, 0.5938, 0.125, 0.5, 0.1872, 0.3831, 0.1775, 0.4325, 0.1573, 0.4174, 0.1682, 0.3546, 0.1775, 0.4325, 0.1762, 0.5, 0.1559, 0.5, 0.1573, 0.4174, 0.1573, 0.4174, 0.1559, 0.5, 0.125, 0.5, 0.125, 0.4062, 0.1682, 0.3546, 0.1573, 0.4174, 0.125, 0.4062, 0.125, 0.3041, 0.375, 0.3041, 0.3318, 0.3546, 0.299, 0.3215, 0.3145, 0.2634, 0.3318, 0.3546, 0.3128, 0.3831, 0.2874, 0.3586, 0.299, 0.3215, 0.299, 0.3215, 0.2874, 0.3586, 0.25, 0.3524, 0.25, 0.3118, 0.3145, 0.2634, 0.299, 0.3215, 0.25, 0.3118, 0.25, 0.25, 0.3128, 0.3831, 0.301, 0.4029, 0.2803, 0.3843, 0.2874, 0.3586, 0.301, 0.4029, 0.2924, 0.4181, 0.2762, 0.4111, 0.2803, 0.3843, 0.2803, 0.3843, 0.2762, 0.4111, 0.25, 0.4089, 0.25, 0.3803, 0.2874, 0.3586, 0.2803, 0.3843, 0.25, 0.3803, 0.25, 0.3524, 0.25, 0.3524, 0.25, 0.3803, 0.2197, 0.3843, 0.2126, 0.3586, 0.25, 0.3803, 0.25, 0.4089, 0.2238, 0.4111, 0.2197, 0.3843, 0.2197, 0.3843, 0.2238, 0.4111, 0.2076, 0.4181, 0.199, 0.4029, 0.2126, 0.3586, 0.2197, 0.3843, 0.199, 0.4029, 0.1872, 0.3831, 0.25, 0.25, 0.25, 0.3118, 0.201, 0.3215, 0.1855, 0.2634, 0.25, 0.3118, 0.25, 0.3524, 0.2126, 0.3586, 0.201, 0.3215, 0.201, 0.3215, 0.2126, 0.3586, 0.1872, 0.3831, 0.1682, 0.3546, 0.1855, 0.2634, 0.201, 0.3215, 0.1682, 0.3546, 0.125, 0.3041, 0.2924, 0.5819, 0.301, 0.5971, 0.2803, 0.6157, 0.2762, 0.5889, 0.301, 0.5971, 0.3128, 0.6169, 0.2874, 0.6414, 0.2803, 0.6157, 0.2803, 0.6157, 0.2874, 0.6414, 0.25, 0.6476, 0.25, 0.6197, 0.2762, 0.5889, 0.2803, 0.6157, 0.25, 0.6197, 0.25, 0.5911, 0.3128, 0.6169, 0.3318, 0.6454, 0.299, 0.6785, 0.2874, 0.6414, 0.3318, 0.6454, 0.375, 0.6959, 0.3145, 0.7366, 0.299, 0.6785, 0.299, 0.6785, 0.3145, 0.7366, 0.25, 0.75, 0.25, 0.6882, 0.2874, 0.6414, 0.299, 0.6785, 0.25, 0.6882, 0.25, 0.6476, 0.25, 0.6476, 0.25, 0.6882, 0.201, 0.6785, 0.2126, 0.6414, 0.25, 0.6882, 0.25, 0.75, 0.1855, 0.7366, 0.201, 0.6785, 0.201, 0.6785, 0.1855, 0.7366, 0.125, 0.6959, 0.1682, 0.6454, 0.2126, 0.6414, 0.201, 0.6785, 0.1682, 0.6454, 0.1872, 0.6169, 0.25, 0.5911, 0.25, 0.6197, 0.2197, 0.6157, 0.2238, 0.5889, 0.25, 0.6197, 0.25, 0.6476, 0.2126, 0.6414, 0.2197, 0.6157, 0.2197, 0.6157, 0.2126, 0.6414, 0.1872, 0.6169, 0.199, 0.5971, 0.2238, 0.5889, 0.2197, 0.6157, 0.199, 0.5971, 0.2076, 0.5819, 0.625, 0.3041, 0.625, 0.4062, 0.5927, 0.4174, 0.5818, 0.3546, 0.625, 0.4062, 0.625, 0.5, 0.5941, 0.5, 0.5927, 0.4174, 0.5927, 0.4174, 0.5941, 0.5, 0.5738, 0.5, 0.5725, 0.4325, 0.5818, 0.3546, 0.5927, 0.4174, 0.5725, 0.4325, 0.5628, 0.3831, 0.625, 0.5, 0.625, 0.5938, 0.5927, 0.5826, 0.5941, 0.5, 0.625, 0.5938, 0.625, 0.6959, 0.5818, 0.6454, 0.5927, 0.5826, 0.5927, 0.5826, 0.5818, 0.6454, 0.5628, 0.6169, 0.5725, 0.5675, 0.5941, 0.5, 0.5927, 0.5826, 0.5725, 0.5675, 0.5738, 0.5, 0.5738, 0.5, 0.5725, 0.5675, 0.5588, 0.5565, 0.5599, 0.5, 0.5725, 0.5675, 0.5628, 0.6169, 0.551, 0.5971, 0.5588, 0.5565, 0.5588, 0.5565, 0.551, 0.5971, 0.5424, 0.5819, 0.545, 0.5504, 0.5599, 0.5, 0.5588, 0.5565, 0.545, 0.5504, 0.5455, 0.5, 0.5628, 0.3831, 0.5725, 0.4325, 0.5588, 0.4435, 0.551, 0.4029, 0.5725, 0.4325, 0.5738, 0.5, 0.5599, 0.5, 0.5588, 0.4435, 0.5588, 0.4435, 0.5599, 0.5, 0.5455, 0.5, 0.545, 0.4496, 0.551, 0.4029, 0.5588, 0.4435, 0.545, 0.4496, 0.5424, 0.4181, 0.5424, 0.4181, 0.545, 0.4496, 0.5254, 0.4498, 0.5262, 0.4111, 0.545, 0.4496, 0.5455, 0.5, 0.5254, 0.5, 0.5254, 0.4498, 0.5254, 0.4498, 0.5254, 0.5, 0.5, 0.5, 0.5, 0.4492, 0.5262, 0.4111, 0.5254, 0.4498, 0.5, 0.4492, 0.5, 0.4089, 0.5455, 0.5, 0.545, 0.5504, 0.5254, 0.5502, 0.5254, 0.5, 0.545, 0.5504, 0.5424, 0.5819, 0.5262, 0.5889, 0.5254, 0.5502, 0.5254, 0.5502, 0.5262, 0.5889, 0.5, 0.5911, 0.5, 0.5508, 0.5254, 0.5, 0.5254, 0.5502, 0.5, 0.5508, 0.5, 0.5, 0.5, 0.5, 0.5, 0.5508, 0.4746, 0.5502, 0.4746, 0.5, 0.5, 0.5508, 0.5, 0.5911, 0.4738, 0.5889, 0.4746, 0.5502, 0.4746, 0.5502, 0.4738, 0.5889, 0.4576, 0.5819, 0.455, 0.5504, 0.4746, 0.5, 0.4746, 0.5502, 0.455, 0.5504, 0.4545, 0.5, 0.5, 0.4089, 0.5, 0.4492, 0.4746, 0.4498, 0.4738, 0.4111, 0.5, 0.4492, 0.5, 0.5, 0.4746, 0.5, 0.4746, 0.4498, 0.4746, 0.4498, 0.4746, 0.5, 0.4545, 0.5, 0.455, 0.4496, 0.4738, 0.4111, 0.4746, 0.4498, 0.455, 0.4496, 0.4576, 0.4181, 0.4576, 0.4181, 0.455, 0.4496, 0.4412, 0.4435, 0.449, 0.4029, 0.455, 0.4496, 0.4545, 0.5, 0.4401, 0.5, 0.4412, 0.4435, 0.4412, 0.4435, 0.4401, 0.5, 0.4262, 0.5, 0.4275, 0.4325, 0.449, 0.4029, 0.4412, 0.4435, 0.4275, 0.4325, 0.4372, 0.3831, 0.4545, 0.5, 0.455, 0.5504, 0.4412, 0.5565, 0.4401, 0.5, 0.455, 0.5504, 0.4576, 0.5819, 0.449, 0.5971, 0.4412, 0.5565, 0.4412, 0.5565, 0.449, 0.5971, 0.4372, 0.6169, 0.4275, 0.5675, 0.4401, 0.5, 0.4412, 0.5565, 0.4275, 0.5675, 0.4262, 0.5, 0.4262, 0.5, 0.4275, 0.5675, 0.4073, 0.5826, 0.4059, 0.5, 0.4275, 0.5675, 0.4372, 0.6169, 0.4182, 0.6454, 0.4073, 0.5826, 0.4073, 0.5826, 0.4182, 0.6454, 0.375, 0.6959, 0.375, 0.5938, 0.4059, 0.5, 0.4073, 0.5826, 0.375, 0.5938, 0.375, 0.5, 0.4372, 0.3831, 0.4275, 0.4325, 0.4073, 0.4174, 0.4182, 0.3546, 0.4275, 0.4325, 0.4262, 0.5, 0.4059, 0.5, 0.4073, 0.4174, 0.4073, 0.4174, 0.4059, 0.5, 0.375, 0.5, 0.375, 0.4062, 0.4182, 0.3546, 0.4073, 0.4174, 0.375, 0.4062, 0.375, 0.3041, 0.5424, 0.4181, 0.5262, 0.4111, 0.5303, 0.3843, 0.551, 0.4029, 0.5262, 0.4111, 0.5, 0.4089, 0.5, 0.3803, 0.5303, 0.3843, 0.5303, 0.3843, 0.5, 0.3803, 0.5, 0.3524, 0.5374, 0.3586, 0.551, 0.4029, 0.5303, 0.3843, 0.5374, 0.3586, 0.5628, 0.3831, 0.5, 0.4089, 0.4738, 0.4111, 0.4697, 0.3843, 0.5, 0.3803, 0.4738, 0.4111, 0.4576, 0.4181, 0.449, 0.4029, 0.4697, 0.3843, 0.4697, 0.3843, 0.449, 0.4029, 0.4372, 0.3831, 0.4626, 0.3586, 0.5, 0.3803, 0.4697, 0.3843, 0.4626, 0.3586, 0.5, 0.3524, 0.5, 0.3524, 0.4626, 0.3586, 0.451, 0.3215, 0.5, 0.3118, 0.4626, 0.3586, 0.4372, 0.3831, 0.4182, 0.3546, 0.451, 0.3215, 0.451, 0.3215, 0.4182, 0.3546, 0.375, 0.3041, 0.4355, 0.2634, 0.5, 0.3118, 0.451, 0.3215, 0.4355, 0.2634, 0.5, 0.25, 0.5628, 0.3831, 0.5374, 0.3586, 0.549, 0.3215, 0.5818, 0.3546, 0.5374, 0.3586, 0.5, 0.3524, 0.5, 0.3118, 0.549, 0.3215, 0.549, 0.3215, 0.5, 0.3118, 0.5, 0.25, 0.5645, 0.2634, 0.5818, 0.3546, 0.549, 0.3215, 0.5645, 0.2634, 0.625, 0.3041, 0.4576, 0.5819, 0.4738, 0.5889, 0.4697, 0.6157, 0.449, 0.5971, 0.4738, 0.5889, 0.5, 0.5911, 0.5, 0.6197, 0.4697, 0.6157, 0.4697, 0.6157, 0.5, 0.6197, 0.5, 0.6476, 0.4626, 0.6414, 0.449, 0.5971, 0.4697, 0.6157, 0.4626, 0.6414, 0.4372, 0.6169, 0.5, 0.5911, 0.5262, 0.5889, 0.5303, 0.6157, 0.5, 0.6197, 0.5262, 0.5889, 0.5424, 0.5819, 0.551, 0.5971, 0.5303, 0.6157, 0.5303, 0.6157, 0.551, 0.5971, 0.5628, 0.6169, 0.5374, 0.6414, 0.5, 0.6197, 0.5303, 0.6157, 0.5374, 0.6414, 0.5, 0.6476, 0.5, 0.6476, 0.5374, 0.6414, 0.549, 0.6785, 0.5, 0.6882, 0.5374, 0.6414, 0.5628, 0.6169, 0.5818, 0.6454, 0.549, 0.6785, 0.549, 0.6785, 0.5818, 0.6454, 0.625, 0.6959, 0.5645, 0.7366, 0.5, 0.6882, 0.549, 0.6785, 0.5645, 0.7366, 0.5, 0.75, 0.4372, 0.6169, 0.4626, 0.6414, 0.451, 0.6785, 0.4182, 0.6454, 0.4626, 0.6414, 0.5, 0.6476, 0.5, 0.6882, 0.451, 0.6785, 0.451, 0.6785, 0.5, 0.6882, 0.5, 0.75, 0.4355, 0.7366, 0.4182, 0.6454, 0.451, 0.6785, 0.4355, 0.7366, 0.375, 0.6959, 0.7924, 0.4181, 0.795, 0.4496, 0.7754, 0.4498, 0.7762, 0.4111, 0.795, 0.4496, 0.7955, 0.5, 0.7754, 0.5, 0.7754, 0.4498, 0.7754, 0.4498, 0.7754, 0.5, 0.75, 0.5, 0.75, 0.4492, 0.7762, 0.4111, 0.7754, 0.4498, 0.75, 0.4492, 0.75, 0.4089, 0.7955, 0.5, 0.795, 0.5504, 0.7754, 0.5502, 0.7754, 0.5, 0.795, 0.5504, 0.7924, 0.5819, 0.7762, 0.5889, 0.7754, 0.5502, 0.7754, 0.5502, 0.7762, 0.5889, 0.75, 0.5911, 0.75, 0.5508, 0.7754, 0.5, 0.7754, 0.5502, 0.75, 0.5508, 0.75, 0.5, 0.75, 0.5, 0.75, 0.5508, 0.7246, 0.5502, 0.7246, 0.5, 0.75, 0.5508, 0.75, 0.5911, 0.7238, 0.5889, 0.7246, 0.5502, 0.7246, 0.5502, 0.7238, 0.5889, 0.7076, 0.5819, 0.705, 0.5504, 0.7246, 0.5, 0.7246, 0.5502, 0.705, 0.5504, 0.7045, 0.5, 0.75, 0.4089, 0.75, 0.4492, 0.7246, 0.4498, 0.7238, 0.4111, 0.75, 0.4492, 0.75, 0.5, 0.7246, 0.5, 0.7246, 0.4498, 0.7246, 0.4498, 0.7246, 0.5, 0.7045, 0.5, 0.705, 0.4496, 0.7238, 0.4111, 0.7246, 0.4498, 0.705, 0.4496, 0.7076, 0.4181, 0.7076, 0.4181, 0.705, 0.4496, 0.6912, 0.4435, 0.699, 0.4029, 0.705, 0.4496, 0.7045, 0.5, 0.6901, 0.5, 0.6912, 0.4435, 0.6912, 0.4435, 0.6901, 0.5, 0.6762, 0.5, 0.6775, 0.4325, 0.699, 0.4029, 0.6912, 0.4435, 0.6775, 0.4325, 0.6872, 0.3831, 0.7045, 0.5, 0.705, 0.5504, 0.6912, 0.5565, 0.6901, 0.5, 0.705, 0.5504, 0.7076, 0.5819, 0.699, 0.5971, 0.6912, 0.5565, 0.6912, 0.5565, 0.699, 0.5971, 0.6872, 0.6169, 0.6775, 0.5675, 0.6901, 0.5, 0.6912, 0.5565, 0.6775, 0.5675, 0.6762, 0.5, 0.6762, 0.5, 0.6775, 0.5675, 0.6573, 0.5826, 0.6559, 0.5, 0.6775, 0.5675, 0.6872, 0.6169, 0.6682, 0.6454, 0.6573, 0.5826, 0.6573, 0.5826, 0.6682, 0.6454, 0.625, 0.6959, 0.625, 0.5938, 0.6559, 0.5, 0.6573, 0.5826, 0.625, 0.5938, 0.625, 0.5, 0.6872, 0.3831, 0.6775, 0.4325, 0.6573, 0.4174, 0.6682, 0.3546, 0.6775, 0.4325, 0.6762, 0.5, 0.6559, 0.5, 0.6573, 0.4174, 0.6573, 0.4174, 0.6559, 0.5, 0.625, 0.5, 0.625, 0.4062, 0.6682, 0.3546, 0.6573, 0.4174, 0.625, 0.4062, 0.625, 0.3041, 0.875, 0.3041, 0.875, 0.4062, 0.8427, 0.4174, 0.8318, 0.3546, 0.875, 0.4062, 0.875, 0.5, 0.8441, 0.5, 0.8427, 0.4174, 0.8427, 0.4174, 0.8441, 0.5, 0.8238, 0.5, 0.8225, 0.4325, 0.8318, 0.3546, 0.8427, 0.4174, 0.8225, 0.4325, 0.8128, 0.3831, 0.875, 0.5, 0.875, 0.5938, 0.8427, 0.5826, 0.8441, 0.5, 0.875, 0.5938, 0.875, 0.6959, 0.8318, 0.6454, 0.8427, 0.5826, 0.8427, 0.5826, 0.8318, 0.6454, 0.8128, 0.6169, 0.8225, 0.5675, 0.8441, 0.5, 0.8427, 0.5826, 0.8225, 0.5675, 0.8238, 0.5, 0.8238, 0.5, 0.8225, 0.5675, 0.8088, 0.5565, 0.8099, 0.5, 0.8225, 0.5675, 0.8128, 0.6169, 0.801, 0.5971, 0.8088, 0.5565, 0.8088, 0.5565, 0.801, 0.5971, 0.7924, 0.5819, 0.795, 0.5504, 0.8099, 0.5, 0.8088, 0.5565, 0.795, 0.5504, 0.7955, 0.5, 0.8128, 0.3831, 0.8225, 0.4325, 0.8088, 0.4435, 0.801, 0.4029, 0.8225, 0.4325, 0.8238, 0.5, 0.8099, 0.5, 0.8088, 0.4435, 0.8088, 0.4435, 0.8099, 0.5, 0.7955, 0.5, 0.795, 0.4496, 0.801, 0.4029, 0.8088, 0.4435, 0.795, 0.4496, 0.7924, 0.4181, 0.7076, 0.4181, 0.699, 0.4029, 0.7197, 0.3843, 0.7238, 0.4111, 0.699, 0.4029, 0.6872, 0.3831, 0.7126, 0.3586, 0.7197, 0.3843, 0.7197, 0.3843, 0.7126, 0.3586, 0.75, 0.3524, 0.75, 0.3803, 0.7238, 0.4111, 0.7197, 0.3843, 0.75, 0.3803, 0.75, 0.4089, 0.6872, 0.3831, 0.6682, 0.3546, 0.701, 0.3215, 0.7126, 0.3586, 0.6682, 0.3546, 0.625, 0.3041, 0.6855, 0.2634, 0.701, 0.3215, 0.701, 0.3215, 0.6855, 0.2634, 0.75, 0.25, 0.75, 0.3118, 0.7126, 0.3586, 0.701, 0.3215, 0.75, 0.3118, 0.75, 0.3524, 0.75, 0.3524, 0.75, 0.3118, 0.799, 0.3215, 0.7874, 0.3586, 0.75, 0.3118, 0.75, 0.25, 0.8145, 0.2634, 0.799, 0.3215, 0.799, 0.3215, 0.8145, 0.2634, 0.875, 0.3041, 0.8318, 0.3546, 0.7874, 0.3586, 0.799, 0.3215, 0.8318, 0.3546, 0.8128, 0.3831, 0.75, 0.4089, 0.75, 0.3803, 0.7803, 0.3843, 0.7762, 0.4111, 0.75, 0.3803, 0.75, 0.3524, 0.7874, 0.3586, 0.7803, 0.3843, 0.7803, 0.3843, 0.7874, 0.3586, 0.8128, 0.3831, 0.801, 0.4029, 0.7762, 0.4111, 0.7803, 0.3843, 0.801, 0.4029, 0.7924, 0.4181, 0.625, 0.6959, 0.6682, 0.6454, 0.701, 0.6785, 0.6855, 0.7366, 0.6682, 0.6454, 0.6872, 0.6169, 0.7126, 0.6414, 0.701, 0.6785, 0.701, 0.6785, 0.7126, 0.6414, 0.75, 0.6476, 0.75, 0.6882, 0.6855, 0.7366, 0.701, 0.6785, 0.75, 0.6882, 0.75, 0.75, 0.6872, 0.6169, 0.699, 0.5971, 0.7197, 0.6157, 0.7126, 0.6414, 0.699, 0.5971, 0.7076, 0.5819, 0.7238, 0.5889, 0.7197, 0.6157, 0.7197, 0.6157, 0.7238, 0.5889, 0.75, 0.5911, 0.75, 0.6197, 0.7126, 0.6414, 0.7197, 0.6157, 0.75, 0.6197, 0.75, 0.6476, 0.75, 0.6476, 0.75, 0.6197, 0.7803, 0.6157, 0.7874, 0.6414, 0.75, 0.6197, 0.75, 0.5911, 0.7762, 0.5889, 0.7803, 0.6157, 0.7803, 0.6157, 0.7762, 0.5889, 0.7924, 0.5819, 0.801, 0.5971, 0.7874, 0.6414, 0.7803, 0.6157, 0.801, 0.5971, 0.8128, 0.6169, 0.75, 0.75, 0.75, 0.6882, 0.799, 0.6785, 0.8145, 0.7366, 0.75, 0.6882, 0.75, 0.6476, 0.7874, 0.6414, 0.799, 0.6785, 0.799, 0.6785, 0.7874, 0.6414, 0.8128, 0.6169, 0.8318, 0.6454, 0.8145, 0.7366, 0.799, 0.6785, 0.8318, 0.6454, 0.875, 0.6959, 0.9576, 0.4181, 0.955, 0.4496, 0.9412, 0.4435, 0.949, 0.4029, 0.955, 0.4496, 0.9545, 0.5, 0.9401, 0.5, 0.9412, 0.4435, 0.9412, 0.4435, 0.9401, 0.5, 0.9262, 0.5, 0.9275, 0.4325, 0.949, 0.4029, 0.9412, 0.4435, 0.9275, 0.4325, 0.9372, 0.3831, 0.9545, 0.5, 0.955, 0.5504, 0.9412, 0.5565, 0.9401, 0.5, 0.955, 0.5504, 0.9576, 0.5819, 0.949, 0.5971, 0.9412, 0.5565, 0.9412, 0.5565, 0.949, 0.5971, 0.9372, 0.6169, 0.9275, 0.5675, 0.9401, 0.5, 0.9412, 0.5565, 0.9275, 0.5675, 0.9262, 0.5, 0.9262, 0.5, 0.9275, 0.5675, 0.9073, 0.5826, 0.9059, 0.5, 0.9275, 0.5675, 0.9372, 0.6169, 0.9182, 0.6454, 0.9073, 0.5826, 0.9073, 0.5826, 0.9182, 0.6454, 0.875, 0.6959, 0.875, 0.5938, 0.9059, 0.5, 0.9073, 0.5826, 0.875, 0.5938, 0.875, 0.5, 0.9372, 0.3831, 0.9275, 0.4325, 0.9073, 0.4174, 0.9182, 0.3546, 0.9275, 0.4325, 0.9262, 0.5, 0.9059, 0.5, 0.9073, 0.4174, 0.9073, 0.4174, 0.9059, 0.5, 0.875, 0.5, 0.875, 0.4062, 0.9182, 0.3546, 0.9073, 0.4174, 0.875, 0.4062, 0.875, 0.3041, 0.125, 0.3041, 0.125, 0.4062, 0.09274, 0.4174, 0.08179, 0.3546, 0.125, 0.4062, 0.125, 0.5, 0.09409, 0.5, 0.09274, 0.4174, 0.09274, 0.4174, 0.09409, 0.5, 0.07379, 0.5, 0.07246, 0.4325, 0.08179, 0.3546, 0.09274, 0.4174, 0.07246, 0.4325, 0.06283, 0.3831, 0.125, 0.5, 0.125, 0.5938, 0.09274, 0.5826, 0.09409, 0.5, 0.125, 0.5938, 0.125, 0.6959, 0.08179, 0.6454, 0.09274, 0.5826, 0.09274, 0.5826, 0.08179, 0.6454, 0.06283, 0.6169, 0.07246, 0.5675, 0.09409, 0.5, 0.09274, 0.5826, 0.07246, 0.5675, 0.07379, 0.5, 0.07379, 0.5, 0.07246, 0.5675, 0.05881, 0.5565, 0.05987, 0.5, 0.07246, 0.5675, 0.06283, 0.6169, 0.05099, 0.5971, 0.05881, 0.5565, 0.05881, 0.5565, 0.05099, 0.5971, 0.04238, 0.5819, 0.045, 0.5504, 0.05987, 0.5, 0.05881, 0.5565, 0.045, 0.5504, 0.04553, 0.5, 0.06283, 0.3831, 0.07246, 0.4325, 0.05881, 0.4435, 0.05099, 0.4029, 0.07246, 0.4325, 0.07379, 0.5, 0.05987, 0.5, 0.05881, 0.4435, 0.05881, 0.4435, 0.05987, 0.5, 0.04553, 0.5, 0.045, 0.4496, 0.05099, 0.4029, 0.05881, 0.4435, 0.045, 0.4496, 0.04238, 0.4181, 0.04238, 0.4181, 0.045, 0.4496, 0.02541, 0.4498, 0.0262, 0.4111, 0.045, 0.4496, 0.04553, 0.5, 0.02538, 0.5, 0.02541, 0.4498, 0.02541, 0.4498, 0.02538, 0.5, 0.0, 0.5, 0.0, 0.4492, 0.0262, 0.4111, 0.02541, 0.4498, 0.0, 0.4492, 0.0, 0.4089, 0.04553, 0.5, 0.045, 0.5504, 0.02541, 0.5502, 0.02538, 0.5, 0.045, 0.5504, 0.04238, 0.5819, 0.0262, 0.5889, 0.02541, 0.5502, 0.02541, 0.5502, 0.0262, 0.5889, 0.0, 0.5911, 0.0, 0.5508, 0.02538, 0.5, 0.02541, 0.5502, 0.0, 0.5508, 0.0, 0.5, 1.0, 0.5, 1.0, 0.5508, 0.9746, 0.5502, 0.9746, 0.5, 1.0, 0.5508, 1.0, 0.5911, 0.9738, 0.5889, 0.9746, 0.5502, 0.9746, 0.5502, 0.9738, 0.5889, 0.9576, 0.5819, 0.955, 0.5504, 0.9746, 0.5, 0.9746, 0.5502, 0.955, 0.5504, 0.9545, 0.5, 1.0, 0.4089, 1.0, 0.4492, 0.9746, 0.4498, 0.9738, 0.4111, 1.0, 0.4492, 1.0, 0.5, 0.9746, 0.5, 0.9746, 0.4498, 0.9746, 0.4498, 0.9746, 0.5, 0.9545, 0.5, 0.955, 0.4496, 0.9738, 0.4111, 0.9746, 0.4498, 0.955, 0.4496, 0.9576, 0.4181, 0.875, 0.3041, 0.9355, 0.2634, 0.951, 0.3215, 0.9182, 0.3546, 0.9355, 0.2634, 1.0, 0.25, 1.0, 0.3118, 0.951, 0.3215, 0.951, 0.3215, 1.0, 0.3118, 1.0, 0.3524, 0.9626, 0.3586, 0.9182, 0.3546, 0.951, 0.3215, 0.9626, 0.3586, 0.9372, 0.3831, 0.0, 0.25, 0.0645, 0.2634, 0.04901, 0.3215, 0.0, 0.3118, 0.0645, 0.2634, 0.125, 0.3041, 0.08179, 0.3546, 0.04901, 0.3215, 0.04901, 0.3215, 0.08179, 0.3546, 0.06283, 0.3831, 0.03743, 0.3586, 0.0, 0.3118, 0.04901, 0.3215, 0.03743, 0.3586, 0.0, 0.3524, 0.0, 0.3524, 0.03743, 0.3586, 0.03025, 0.3843, 0.0, 0.3803, 0.03743, 0.3586, 0.06283, 0.3831, 0.05099, 0.4029, 0.03025, 0.3843, 0.03025, 0.3843, 0.05099, 0.4029, 0.04238, 0.4181, 0.0262, 0.4111, 0.0, 0.3803, 0.03025, 0.3843, 0.0262, 0.4111, 0.0, 0.4089, 0.9372, 0.3831, 0.9626, 0.3586, 0.9697, 0.3843, 0.949, 0.4029, 0.9626, 0.3586, 1.0, 0.3524, 1.0, 0.3803, 0.9697, 0.3843, 0.9697, 0.3843, 1.0, 0.3803, 1.0, 0.4089, 0.9738, 0.4111, 0.949, 0.4029, 0.9697, 0.3843, 0.9738, 0.4111, 0.9576, 0.4181, 0.125, 0.6959, 0.0645, 0.7366, 0.04901, 0.6785, 0.08179, 0.6454, 0.0645, 0.7366, 0.0, 0.75, 0.0, 0.6882, 0.04901, 0.6785, 0.04901, 0.6785, 0.0, 0.6882, 0.0, 0.6476, 0.03743, 0.6414, 0.08179, 0.6454, 0.04901, 0.6785, 0.03743, 0.6414, 0.06283, 0.6169, 1.0, 0.75, 0.9355, 0.7366, 0.951, 0.6785, 1.0, 0.6882, 0.9355, 0.7366, 0.875, 0.6959, 0.9182, 0.6454, 0.951, 0.6785, 0.951, 0.6785, 0.9182, 0.6454, 0.9372, 0.6169, 0.9626, 0.6414, 1.0, 0.6882, 0.951, 0.6785, 0.9626, 0.6414, 1.0, 0.6476, 1.0, 0.6476, 0.9626, 0.6414, 0.9697, 0.6157, 1.0, 0.6197, 0.9626, 0.6414, 0.9372, 0.6169, 0.949, 0.5971, 0.9697, 0.6157, 0.9697, 0.6157, 0.949, 0.5971, 0.9576, 0.5819, 0.9738, 0.5889, 1.0, 0.6197, 0.9697, 0.6157, 0.9738, 0.5889, 1.0, 0.5911, 0.06283, 0.6169, 0.03743, 0.6414, 0.03025, 0.6157, 0.05099, 0.5971, 0.03743, 0.6414, 0.0, 0.6476, 0.0, 0.6197, 0.03025, 0.6157, 0.03025, 0.6157, 0.0, 0.6197, 0.0, 0.5911, 0.0262, 0.5889, 0.05099, 0.5971, 0.03025, 0.6157, 0.0262, 0.5889, 0.04238, 0.5819, 0.875, 0.6959, 0.875, 0.7855, 0.8216, 0.7989, 0.8145, 0.7366, 0.875, 0.7855, 0.875, 0.8305, 0.8224, 0.8411, 0.8216, 0.7989, 0.8216, 0.7989, 0.8224, 0.8411, 0.75, 0.8524, 0.75, 0.8118, 0.8145, 0.7366, 0.8216, 0.7989, 0.75, 0.8118, 0.75, 0.75, 0.875, 0.8305, 0.875, 0.8603, 0.8234, 0.8701, 0.8224, 0.8411, 0.875, 0.8603, 0.875, 0.8828, 0.8327, 0.8972, 0.8234, 0.8701, 0.8234, 0.8701, 0.8327, 0.8972, 0.75, 0.9089, 0.75, 0.8803, 0.8224, 0.8411, 0.8234, 0.8701, 0.75, 0.8803, 0.75, 0.8524, 0.75, 0.8524, 0.75, 0.8803, 0.6766, 0.8701, 0.6776, 0.8411, 0.75, 0.8803, 0.75, 0.9089, 0.6673, 0.8972, 0.6766, 0.8701, 0.6766, 0.8701, 0.6673, 0.8972, 0.625, 0.8828, 0.625, 0.8603, 0.6776, 0.8411, 0.6766, 0.8701, 0.625, 0.8603, 0.625, 0.8305, 0.75, 0.75, 0.75, 0.8118, 0.6784, 0.7989, 0.6855, 0.7366, 0.75, 0.8118, 0.75, 0.8524, 0.6776, 0.8411, 0.6784, 0.7989, 0.6784, 0.7989, 0.6776, 0.8411, 0.625, 0.8305, 0.625, 0.7855, 0.6855, 0.7366, 0.6784, 0.7989, 0.625, 0.7855, 0.625, 0.6959, 0.625, 0.6959, 0.625, 0.7855, 0.5716, 0.7989, 0.5645, 0.7366, 0.625, 0.7855, 0.625, 0.8305, 0.5724, 0.8411, 0.5716, 0.7989, 0.5716, 0.7989, 0.5724, 0.8411, 0.5, 0.8524, 0.5, 0.8118, 0.5645, 0.7366, 0.5716, 0.7989, 0.5, 0.8118, 0.5, 0.75, 0.625, 0.8305, 0.625, 0.8603, 0.5734, 0.8701, 0.5724, 0.8411, 0.625, 0.8603, 0.625, 0.8828, 0.5827, 0.8972, 0.5734, 0.8701, 0.5734, 0.8701, 0.5827, 0.8972, 0.5, 0.9089, 0.5, 0.8803, 0.5724, 0.8411, 0.5734, 0.8701, 0.5, 0.8803, 0.5, 0.8524, 0.5, 0.8524, 0.5, 0.8803, 0.4266, 0.8701, 0.4276, 0.8411, 0.5, 0.8803, 0.5, 0.9089, 0.4173, 0.8972, 0.4266, 0.8701, 0.4266, 0.8701, 0.4173, 0.8972, 0.375, 0.8828, 0.375, 0.8603, 0.4276, 0.8411, 0.4266, 0.8701, 0.375, 0.8603, 0.375, 0.8305, 0.5, 0.75, 0.5, 0.8118, 0.4284, 0.7989, 0.4355, 0.7366, 0.5, 0.8118, 0.5, 0.8524, 0.4276, 0.8411, 0.4284, 0.7989, 0.4284, 0.7989, 0.4276, 0.8411, 0.375, 0.8305, 0.375, 0.7855, 0.4355, 0.7366, 0.4284, 0.7989, 0.375, 0.7855, 0.375, 0.6959, 0.375, 0.6959, 0.375, 0.7855, 0.3216, 0.7989, 0.3145, 0.7366, 0.375, 0.7855, 0.375, 0.8305, 0.3224, 0.8411, 0.3216, 0.7989, 0.3216, 0.7989, 0.3224, 0.8411, 0.25, 0.8524, 0.25, 0.8118, 0.3145, 0.7366, 0.3216, 0.7989, 0.25, 0.8118, 0.25, 0.75, 0.375, 0.8305, 0.375, 0.8603, 0.3234, 0.8701, 0.3224, 0.8411, 0.375, 0.8603, 0.375, 0.8828, 0.3327, 0.8972, 0.3234, 0.8701, 0.3234, 0.8701, 0.3327, 0.8972, 0.25, 0.9089, 0.25, 0.8803, 0.3224, 0.8411, 0.3234, 0.8701, 0.25, 0.8803, 0.25, 0.8524, 0.25, 0.8524, 0.25, 0.8803, 0.1766, 0.8701, 0.1776, 0.8411, 0.25, 0.8803, 0.25, 0.9089, 0.1673, 0.8972, 0.1766, 0.8701, 0.1766, 0.8701, 0.1673, 0.8972, 0.125, 0.8828, 0.125, 0.8603, 0.1776, 0.8411, 0.1766, 0.8701, 0.125, 0.8603, 0.125, 0.8305, 0.25, 0.75, 0.25, 0.8118, 0.1784, 0.7989, 0.1855, 0.7366, 0.25, 0.8118, 0.25, 0.8524, 0.1776, 0.8411, 0.1784, 0.7989, 0.1784, 0.7989, 0.1776, 0.8411, 0.125, 0.8305, 0.125, 0.7855, 0.1855, 0.7366, 0.1784, 0.7989, 0.125, 0.7855, 0.125, 0.6959, 0.125, 0.6959, 0.125, 0.7855, 0.07157, 0.7989, 0.0645, 0.7366, 0.125, 0.7855, 0.125, 0.8305, 0.07243, 0.8411, 0.07157, 0.7989, 0.07157, 0.7989, 0.07243, 0.8411, 0.0, 0.8524, 0.0, 0.8118, 0.0645, 0.7366, 0.07157, 0.7989, 0.0, 0.8118, 0.0, 0.75, 0.125, 0.8305, 0.125, 0.8603, 0.07338, 0.8701, 0.07243, 0.8411, 0.125, 0.8603, 0.125, 0.8828, 0.08267, 0.8972, 0.07338, 0.8701, 0.07338, 0.8701, 0.08267, 0.8972, 0.0, 0.9089, 0.0, 0.8803, 0.07243, 0.8411, 0.07338, 0.8701, 0.0, 0.8803, 0.0, 0.8524, 1.0, 0.8524, 1.0, 0.8803, 0.9266, 0.8701, 0.9276, 0.8411, 1.0, 0.8803, 1.0, 0.9089, 0.9173, 0.8972, 0.9266, 0.8701, 0.9266, 0.8701, 0.9173, 0.8972, 0.875, 0.8828, 0.875, 0.8603, 0.9276, 0.8411, 0.9266, 0.8701, 0.875, 0.8603, 0.875, 0.8305, 1.0, 0.75, 1.0, 0.8118, 0.9284, 0.7989, 0.9355, 0.7366, 1.0, 0.8118, 1.0, 0.8524, 0.9276, 0.8411, 0.9284, 0.7989, 0.9284, 0.7989, 0.9276, 0.8411, 0.875, 0.8305, 0.875, 0.7855, 0.9355, 0.7366, 0.9284, 0.7989, 0.875, 0.7855, 0.875, 0.6959, 0.375, 0.8828, 0.4173, 0.8972, 0.375, 0.9287, 0.3327, 0.8972, 0.4173, 0.8972, 0.5, 0.9089, 0.5, 0.9492, 0.375, 0.9287, 0.375, 0.9287, 0.5, 0.9492, 0.375, 1.0, 0.25, 0.9492, 0.3327, 0.8972, 0.375, 0.9287, 0.25, 0.9492, 0.25, 0.9089, 0.5, 0.9089, 0.5827, 0.8972, 0.625, 0.9287, 0.5, 0.9492, 0.5827, 0.8972, 0.625, 0.8828, 0.6673, 0.8972, 0.625, 0.9287, 0.625, 0.9287, 0.6673, 0.8972, 0.75, 0.9089, 0.75, 0.9492, 0.5, 0.9492, 0.625, 0.9287, 0.75, 0.9492, 0.625, 1.0, 0.875, 1.0, 0.75, 0.9492, 0.875, 0.9287, 1.0, 0.9492, 0.75, 0.9492, 0.75, 0.9089, 0.8327, 0.8972, 0.875, 0.9287, 0.875, 0.9287, 0.8327, 0.8972, 0.875, 0.8828, 0.9173, 0.8972, 1.0, 0.9492, 0.875, 0.9287, 0.9173, 0.8972, 1.0, 0.9089, 0.25, 0.9089, 0.25, 0.9492, 0.125, 0.9287, 0.1673, 0.8972, 0.25, 0.9492, 0.125, 1.0, 0.0, 0.9492, 0.125, 0.9287, 0.125, 0.9287, 0.0, 0.9492, 0.0, 0.9089, 0.08267, 0.8972, 0.1673, 0.8972, 0.125, 0.9287, 0.08267, 0.8972, 0.125, 0.8828, 0.875, 0.1172, 0.875, 0.1397, 0.8234, 0.1299, 0.8327, 0.1028, 0.875, 0.1397, 0.875, 0.1695, 0.8224, 0.1589, 0.8234, 0.1299, 0.8234, 0.1299, 0.8224, 0.1589, 0.75, 0.1476, 0.75, 0.1197, 0.8327, 0.1028, 0.8234, 0.1299, 0.75, 0.1197, 0.75, 0.09105, 0.875, 0.1695, 0.875, 0.2145, 0.8216, 0.2011, 0.8224, 0.1589, 0.875, 0.2145, 0.875, 0.3041, 0.8145, 0.2634, 0.8216, 0.2011, 0.8216, 0.2011, 0.8145, 0.2634, 0.75, 0.25, 0.75, 0.1882, 0.8224, 0.1589, 0.8216, 0.2011, 0.75, 0.1882, 0.75, 0.1476, 0.75, 0.1476, 0.75, 0.1882, 0.6784, 0.2011, 0.6776, 0.1589, 0.75, 0.1882, 0.75, 0.25, 0.6855, 0.2634, 0.6784, 0.2011, 0.6784, 0.2011, 0.6855, 0.2634, 0.625, 0.3041, 0.625, 0.2145, 0.6776, 0.1589, 0.6784, 0.2011, 0.625, 0.2145, 0.625, 0.1695, 0.75, 0.09105, 0.75, 0.1197, 0.6766, 0.1299, 0.6673, 0.1028, 0.75, 0.1197, 0.75, 0.1476, 0.6776, 0.1589, 0.6766, 0.1299, 0.6766, 0.1299, 0.6776, 0.1589, 0.625, 0.1695, 0.625, 0.1397, 0.6673, 0.1028, 0.6766, 0.1299, 0.625, 0.1397, 0.625, 0.1172, 0.625, 0.1172, 0.625, 0.1397, 0.5734, 0.1299, 0.5827, 0.1028, 0.625, 0.1397, 0.625, 0.1695, 0.5724, 0.1589, 0.5734, 0.1299, 0.5734, 0.1299, 0.5724, 0.1589, 0.5, 0.1476, 0.5, 0.1197, 0.5827, 0.1028, 0.5734, 0.1299, 0.5, 0.1197, 0.5, 0.09105, 0.625, 0.1695, 0.625, 0.2145, 0.5716, 0.2011, 0.5724, 0.1589, 0.625, 0.2145, 0.625, 0.3041, 0.5645, 0.2634, 0.5716, 0.2011, 0.5716, 0.2011, 0.5645, 0.2634, 0.5, 0.25, 0.5, 0.1882, 0.5724, 0.1589, 0.5716, 0.2011, 0.5, 0.1882, 0.5, 0.1476, 0.5, 0.1476, 0.5, 0.1882, 0.4284, 0.2011, 0.4276, 0.1589, 0.5, 0.1882, 0.5, 0.25, 0.4355, 0.2634, 0.4284, 0.2011, 0.4284, 0.2011, 0.4355, 0.2634, 0.375, 0.3041, 0.375, 0.2145, 0.4276, 0.1589, 0.4284, 0.2011, 0.375, 0.2145, 0.375, 0.1695, 0.5, 0.09105, 0.5, 0.1197, 0.4266, 0.1299, 0.4173, 0.1028, 0.5, 0.1197, 0.5, 0.1476, 0.4276, 0.1589, 0.4266, 0.1299, 0.4266, 0.1299, 0.4276, 0.1589, 0.375, 0.1695, 0.375, 0.1397, 0.4173, 0.1028, 0.4266, 0.1299, 0.375, 0.1397, 0.375, 0.1172, 0.375, 0.1172, 0.375, 0.1397, 0.3234, 0.1299, 0.3327, 0.1028, 0.375, 0.1397, 0.375, 0.1695, 0.3224, 0.1589, 0.3234, 0.1299, 0.3234, 0.1299, 0.3224, 0.1589, 0.25, 0.1476, 0.25, 0.1197, 0.3327, 0.1028, 0.3234, 0.1299, 0.25, 0.1197, 0.25, 0.09105, 0.375, 0.1695, 0.375, 0.2145, 0.3216, 0.2011, 0.3224, 0.1589, 0.375, 0.2145, 0.375, 0.3041, 0.3145, 0.2634, 0.3216, 0.2011, 0.3216, 0.2011, 0.3145, 0.2634, 0.25, 0.25, 0.25, 0.1882, 0.3224, 0.1589, 0.3216, 0.2011, 0.25, 0.1882, 0.25, 0.1476, 0.25, 0.1476, 0.25, 0.1882, 0.1784, 0.2011, 0.1776, 0.1589, 0.25, 0.1882, 0.25, 0.25, 0.1855, 0.2634, 0.1784, 0.2011, 0.1784, 0.2011, 0.1855, 0.2634, 0.125, 0.3041, 0.125, 0.2145, 0.1776, 0.1589, 0.1784, 0.2011, 0.125, 0.2145, 0.125, 0.1695, 0.25, 0.09105, 0.25, 0.1197, 0.1766, 0.1299, 0.1673, 0.1028, 0.25, 0.1197, 0.25, 0.1476, 0.1776, 0.1589, 0.1766, 0.1299, 0.1766, 0.1299, 0.1776, 0.1589, 0.125, 0.1695, 0.125, 0.1397, 0.1673, 0.1028, 0.1766, 0.1299, 0.125, 0.1397, 0.125, 0.1172, 0.125, 0.1172, 0.125, 0.1397, 0.07338, 0.1299, 0.08267, 0.1028, 0.125, 0.1397, 0.125, 0.1695, 0.07243, 0.1589, 0.07338, 0.1299, 0.07338, 0.1299, 0.07243, 0.1589, 0.0, 0.1476, 0.0, 0.1197, 0.08267, 0.1028, 0.07338, 0.1299, 0.0, 0.1197, 0.0, 0.09105, 0.125, 0.1695, 0.125, 0.2145, 0.07157, 0.2011, 0.07243, 0.1589, 0.125, 0.2145, 0.125, 0.3041, 0.0645, 0.2634, 0.07157, 0.2011, 0.07157, 0.2011, 0.0645, 0.2634, 0.0, 0.25, 0.0, 0.1882, 0.07243, 0.1589, 0.07157, 0.2011, 0.0, 0.1882, 0.0, 0.1476, 1.0, 0.1476, 1.0, 0.1882, 0.9284, 0.2011, 0.9276, 0.1589, 1.0, 0.1882, 1.0, 0.25, 0.9355, 0.2634, 0.9284, 0.2011, 0.9284, 0.2011, 0.9355, 0.2634, 0.875, 0.3041, 0.875, 0.2145, 0.9276, 0.1589, 0.9284, 0.2011, 0.875, 0.2145, 0.875, 0.1695, 1.0, 0.09105, 1.0, 0.1197, 0.9266, 0.1299, 0.9173, 0.1028, 1.0, 0.1197, 1.0, 0.1476, 0.9276, 0.1589, 0.9266, 0.1299, 0.9266, 0.1299, 0.9276, 0.1589, 0.875, 0.1695, 0.875, 0.1397, 0.9173, 0.1028, 0.9266, 0.1299, 0.875, 0.1397, 0.875, 0.1172, 0.625, 0.1172, 0.5827, 0.1028, 0.625, 0.07127, 0.6673, 0.1028, 0.5827, 0.1028, 0.5, 0.09105, 0.5, 0.05076, 0.625, 0.07127, 0.625, 0.07127, 0.5, 0.05076, 0.625, 0.0, 0.75, 0.05076, 0.6673, 0.1028, 0.625, 0.07127, 0.75, 0.05076, 0.75, 0.09105, 0.5, 0.09105, 0.4173, 0.1028, 0.375, 0.07127, 0.5, 0.05076, 0.4173, 0.1028, 0.375, 0.1172, 0.3327, 0.1028, 0.375, 0.07127, 0.375, 0.07127, 0.3327, 0.1028, 0.25, 0.09105, 0.25, 0.05076, 0.5, 0.05076, 0.375, 0.07127, 0.25, 0.05076, 0.375, 0.0, 0.125, 0.0, 0.25, 0.05076, 0.125, 0.07127, 0.0, 0.05076, 0.25, 0.05076, 0.25, 0.09105, 0.1673, 0.1028, 0.125, 0.07127, 0.125, 0.07127, 0.1673, 0.1028, 0.125, 0.1172, 0.08267, 0.1028, 0.0, 0.05076, 0.125, 0.07127, 0.08267, 0.1028, 0.0, 0.09105, 0.75, 0.09105, 0.75, 0.05076, 0.875, 0.07127, 0.8327, 0.1028, 0.75, 0.05076, 0.875, 0.0, 1.0, 0.05076, 0.875, 0.07127, 0.875, 0.07127, 1.0, 0.05076, 1.0, 0.09105, 0.9173, 0.1028, 0.8327, 0.1028, 0.875, 0.07127, 0.9173, 0.1028, 0.875, 0.1172])
me_cube_008.materials.append(mat_material)
me_cube_008.update()

# ---- objects
ob_light = bpy.data.objects.new('Light', light_light)
ob_camera = bpy.data.objects.new('Camera', cam_camera)
ob_shape = bpy.data.objects.new('shape', me_cube_008)

# ---- transforms, parenting, visibility, modifiers, constraints
ob_light.location = (4.076, 1.005, 5.904)
ob_light.rotation_euler = (0.6503, 0.05522, 1.866)
ob_light.lock_rotations_4d = False
ob_light.empty_display_type = 'ARROWS'
ob_light.color = (0.0, 0.0, 0.0, 0.0)
ob_light.lineart.crease_threshold = 0.0
ob_camera.location = (7.359, -6.926, 4.958)
ob_camera.rotation_euler = (1.109, 0.0, 0.8149)
ob_camera.lock_rotations_4d = False
ob_camera.empty_display_type = 'ARROWS'
ob_camera.color = (0.0, 0.0, 0.0, 0.0)
ob_camera.display_type = 'WIRE'
ob_camera.lineart.crease_threshold = 0.0
ob_shape.location = (2.0, 0.0, 0.0)
_m = ob_shape.modifiers.new('WeightedNormal', 'WEIGHTED_NORMAL')

# ---- collection membership
col_collection.objects.link(ob_light)
col_collection.objects.link(ob_camera)
col_collection.objects.link(ob_shape)

# ---- scene / render settings (as saved in the file)
scene.camera = ob_camera
scene.frame_start = 1; scene.frame_end = 250; scene.frame_set(1)
scene.render.engine = 'BLENDER_EEVEE_NEXT'
bpy.context.view_layer.update()
